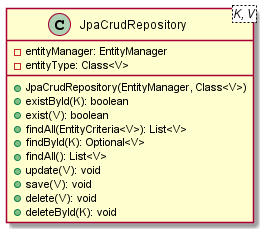

The diagram above was rendered by PlantUML. Its source (embedded in the PNG):
@startuml

    class JpaCrudRepository<K, V> {
        -entityManager: EntityManager
        -entityType: Class<V>
        +JpaCrudRepository(EntityManager, Class<V>)
        +existById(K): boolean
        +exist(V): boolean
        +findAll(EntityCriteria<V>): List<V>
        +findById(K): Optional<V>
        +findAll(): List<V>
        +update(V): void
        +save(V): void
        +delete(V): void
        +deleteById(K): void
    }

@enduml